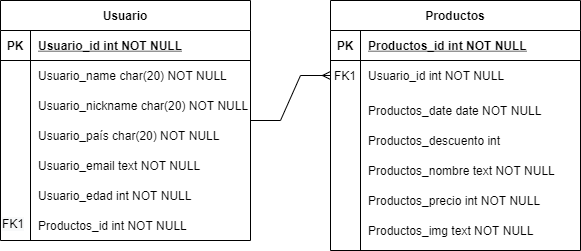

The diagram above was exported from draw.io. Its source (the exported page's mxGraphModel, read from the mxfile embedded in the PNG):
<mxGraphModel dx="1086" dy="806" grid="1" gridSize="10" guides="1" tooltips="1" connect="1" arrows="1" fold="1" page="1" pageScale="1" pageWidth="850" pageHeight="1100" math="0" shadow="0" extFonts="Permanent Marker^https://fonts.googleapis.com/css?family=Permanent+Marker">
  <root>
    <mxCell id="0" />
    <mxCell id="1" parent="0" />
    <mxCell id="C-vyLk0tnHw3VtMMgP7b-2" value="Productos" style="shape=table;startSize=30;container=1;collapsible=1;childLayout=tableLayout;fixedRows=1;rowLines=0;fontStyle=1;align=center;resizeLast=1;" parent="1" vertex="1">
      <mxGeometry x="450" y="120" width="250" height="250" as="geometry" />
    </mxCell>
    <mxCell id="C-vyLk0tnHw3VtMMgP7b-3" value="" style="shape=partialRectangle;collapsible=0;dropTarget=0;pointerEvents=0;fillColor=none;points=[[0,0.5],[1,0.5]];portConstraint=eastwest;top=0;left=0;right=0;bottom=1;" parent="C-vyLk0tnHw3VtMMgP7b-2" vertex="1">
      <mxGeometry y="30" width="250" height="30" as="geometry" />
    </mxCell>
    <mxCell id="C-vyLk0tnHw3VtMMgP7b-4" value="PK" style="shape=partialRectangle;overflow=hidden;connectable=0;fillColor=none;top=0;left=0;bottom=0;right=0;fontStyle=1;" parent="C-vyLk0tnHw3VtMMgP7b-3" vertex="1">
      <mxGeometry width="30" height="30" as="geometry">
        <mxRectangle width="30" height="30" as="alternateBounds" />
      </mxGeometry>
    </mxCell>
    <mxCell id="C-vyLk0tnHw3VtMMgP7b-5" value="Productos_id int NOT NULL " style="shape=partialRectangle;overflow=hidden;connectable=0;fillColor=none;top=0;left=0;bottom=0;right=0;align=left;spacingLeft=6;fontStyle=5;" parent="C-vyLk0tnHw3VtMMgP7b-3" vertex="1">
      <mxGeometry x="30" width="220" height="30" as="geometry">
        <mxRectangle width="220" height="30" as="alternateBounds" />
      </mxGeometry>
    </mxCell>
    <mxCell id="C-vyLk0tnHw3VtMMgP7b-6" value="" style="shape=partialRectangle;collapsible=0;dropTarget=0;pointerEvents=0;fillColor=none;points=[[0,0.5],[1,0.5]];portConstraint=eastwest;top=0;left=0;right=0;bottom=0;" parent="C-vyLk0tnHw3VtMMgP7b-2" vertex="1">
      <mxGeometry y="60" width="250" height="30" as="geometry" />
    </mxCell>
    <mxCell id="C-vyLk0tnHw3VtMMgP7b-7" value="FK1" style="shape=partialRectangle;overflow=hidden;connectable=0;fillColor=none;top=0;left=0;bottom=0;right=0;" parent="C-vyLk0tnHw3VtMMgP7b-6" vertex="1">
      <mxGeometry width="30" height="30" as="geometry">
        <mxRectangle width="30" height="30" as="alternateBounds" />
      </mxGeometry>
    </mxCell>
    <mxCell id="C-vyLk0tnHw3VtMMgP7b-8" value="Usuario_id int NOT NULL" style="shape=partialRectangle;overflow=hidden;connectable=0;fillColor=none;top=0;left=0;bottom=0;right=0;align=left;spacingLeft=6;" parent="C-vyLk0tnHw3VtMMgP7b-6" vertex="1">
      <mxGeometry x="30" width="220" height="30" as="geometry">
        <mxRectangle width="220" height="30" as="alternateBounds" />
      </mxGeometry>
    </mxCell>
    <mxCell id="C-vyLk0tnHw3VtMMgP7b-9" value="" style="shape=partialRectangle;collapsible=0;dropTarget=0;pointerEvents=0;fillColor=none;points=[[0,0.5],[1,0.5]];portConstraint=eastwest;top=0;left=0;right=0;bottom=0;" parent="C-vyLk0tnHw3VtMMgP7b-2" vertex="1">
      <mxGeometry y="90" width="250" height="40" as="geometry" />
    </mxCell>
    <mxCell id="C-vyLk0tnHw3VtMMgP7b-10" value="" style="shape=partialRectangle;overflow=hidden;connectable=0;fillColor=none;top=0;left=0;bottom=0;right=0;" parent="C-vyLk0tnHw3VtMMgP7b-9" vertex="1">
      <mxGeometry width="30" height="40" as="geometry">
        <mxRectangle width="30" height="40" as="alternateBounds" />
      </mxGeometry>
    </mxCell>
    <mxCell id="C-vyLk0tnHw3VtMMgP7b-11" value="Productos_date date NOT NULL" style="shape=partialRectangle;overflow=hidden;connectable=0;fillColor=none;top=0;left=0;bottom=0;right=0;align=left;spacingLeft=6;" parent="C-vyLk0tnHw3VtMMgP7b-9" vertex="1">
      <mxGeometry x="30" width="220" height="40" as="geometry">
        <mxRectangle width="220" height="40" as="alternateBounds" />
      </mxGeometry>
    </mxCell>
    <mxCell id="C-vyLk0tnHw3VtMMgP7b-23" value="Usuario" style="shape=table;startSize=30;container=1;collapsible=1;childLayout=tableLayout;fixedRows=1;rowLines=0;fontStyle=1;align=center;resizeLast=1;" parent="1" vertex="1">
      <mxGeometry x="120" y="120" width="250" height="240" as="geometry" />
    </mxCell>
    <mxCell id="C-vyLk0tnHw3VtMMgP7b-24" value="" style="shape=partialRectangle;collapsible=0;dropTarget=0;pointerEvents=0;fillColor=none;points=[[0,0.5],[1,0.5]];portConstraint=eastwest;top=0;left=0;right=0;bottom=1;" parent="C-vyLk0tnHw3VtMMgP7b-23" vertex="1">
      <mxGeometry y="30" width="250" height="30" as="geometry" />
    </mxCell>
    <mxCell id="C-vyLk0tnHw3VtMMgP7b-25" value="PK" style="shape=partialRectangle;overflow=hidden;connectable=0;fillColor=none;top=0;left=0;bottom=0;right=0;fontStyle=1;" parent="C-vyLk0tnHw3VtMMgP7b-24" vertex="1">
      <mxGeometry width="30" height="30" as="geometry">
        <mxRectangle width="30" height="30" as="alternateBounds" />
      </mxGeometry>
    </mxCell>
    <mxCell id="C-vyLk0tnHw3VtMMgP7b-26" value="Usuario_id int NOT NULL " style="shape=partialRectangle;overflow=hidden;connectable=0;fillColor=none;top=0;left=0;bottom=0;right=0;align=left;spacingLeft=6;fontStyle=5;" parent="C-vyLk0tnHw3VtMMgP7b-24" vertex="1">
      <mxGeometry x="30" width="220" height="30" as="geometry">
        <mxRectangle width="220" height="30" as="alternateBounds" />
      </mxGeometry>
    </mxCell>
    <mxCell id="C-vyLk0tnHw3VtMMgP7b-27" value="" style="shape=partialRectangle;collapsible=0;dropTarget=0;pointerEvents=0;fillColor=none;points=[[0,0.5],[1,0.5]];portConstraint=eastwest;top=0;left=0;right=0;bottom=0;" parent="C-vyLk0tnHw3VtMMgP7b-23" vertex="1">
      <mxGeometry y="60" width="250" height="30" as="geometry" />
    </mxCell>
    <mxCell id="C-vyLk0tnHw3VtMMgP7b-28" value="" style="shape=partialRectangle;overflow=hidden;connectable=0;fillColor=none;top=0;left=0;bottom=0;right=0;" parent="C-vyLk0tnHw3VtMMgP7b-27" vertex="1">
      <mxGeometry width="30" height="30" as="geometry">
        <mxRectangle width="30" height="30" as="alternateBounds" />
      </mxGeometry>
    </mxCell>
    <mxCell id="C-vyLk0tnHw3VtMMgP7b-29" value="Usuario_name char(20) NOT NULL" style="shape=partialRectangle;overflow=hidden;connectable=0;fillColor=none;top=0;left=0;bottom=0;right=0;align=left;spacingLeft=6;" parent="C-vyLk0tnHw3VtMMgP7b-27" vertex="1">
      <mxGeometry x="30" width="220" height="30" as="geometry">
        <mxRectangle width="220" height="30" as="alternateBounds" />
      </mxGeometry>
    </mxCell>
    <mxCell id="KwrmqriBvPgNm4e8d2vq-1" value="Usuario_nickname char(20) NOT NULL" style="shape=partialRectangle;overflow=hidden;connectable=0;fillColor=none;top=0;left=0;bottom=0;right=0;align=left;spacingLeft=6;" parent="1" vertex="1">
      <mxGeometry x="150" y="210" width="220" height="30" as="geometry">
        <mxRectangle width="220" height="30" as="alternateBounds" />
      </mxGeometry>
    </mxCell>
    <mxCell id="KwrmqriBvPgNm4e8d2vq-2" value="Usuario_país char(20) NOT NULL" style="shape=partialRectangle;overflow=hidden;connectable=0;fillColor=none;top=0;left=0;bottom=0;right=0;align=left;spacingLeft=6;" parent="1" vertex="1">
      <mxGeometry x="150" y="240" width="220" height="30" as="geometry">
        <mxRectangle width="220" height="30" as="alternateBounds" />
      </mxGeometry>
    </mxCell>
    <mxCell id="KwrmqriBvPgNm4e8d2vq-3" value="Usuario_email text NOT NULL" style="shape=partialRectangle;overflow=hidden;connectable=0;fillColor=none;top=0;left=0;bottom=0;right=0;align=left;spacingLeft=6;" parent="1" vertex="1">
      <mxGeometry x="150" y="270" width="220" height="30" as="geometry">
        <mxRectangle width="220" height="30" as="alternateBounds" />
      </mxGeometry>
    </mxCell>
    <mxCell id="KwrmqriBvPgNm4e8d2vq-4" value="Usuario_edad int NOT NULL" style="shape=partialRectangle;overflow=hidden;connectable=0;fillColor=none;top=0;left=0;bottom=0;right=0;align=left;spacingLeft=6;" parent="1" vertex="1">
      <mxGeometry x="150" y="300" width="220" height="30" as="geometry">
        <mxRectangle width="220" height="30" as="alternateBounds" />
      </mxGeometry>
    </mxCell>
    <mxCell id="KwrmqriBvPgNm4e8d2vq-5" value="Productos_id int NOT NULL" style="shape=partialRectangle;overflow=hidden;connectable=0;fillColor=none;top=0;left=0;bottom=0;right=0;align=left;spacingLeft=6;" parent="1" vertex="1">
      <mxGeometry x="150" y="330" width="220" height="30" as="geometry">
        <mxRectangle width="220" height="30" as="alternateBounds" />
      </mxGeometry>
    </mxCell>
    <mxCell id="KwrmqriBvPgNm4e8d2vq-6" value="&lt;span style=&quot;color: rgb(0, 0, 0); font-family: helvetica; font-size: 12px; font-style: normal; font-weight: 400; letter-spacing: normal; text-align: center; text-indent: 0px; text-transform: none; word-spacing: 0px; background-color: rgb(248, 249, 250); display: inline; float: none;&quot;&gt;FK1&lt;/span&gt;" style="text;whiteSpace=wrap;html=1;" parent="1" vertex="1">
      <mxGeometry x="120" y="330" width="30" height="30" as="geometry" />
    </mxCell>
    <mxCell id="KwrmqriBvPgNm4e8d2vq-7" value="" style="edgeStyle=entityRelationEdgeStyle;fontSize=12;html=1;endArrow=ERmany;rounded=0;" parent="1" target="C-vyLk0tnHw3VtMMgP7b-6" edge="1">
      <mxGeometry width="100" height="100" relative="1" as="geometry">
        <mxPoint x="370" y="240" as="sourcePoint" />
        <mxPoint x="520" y="180" as="targetPoint" />
      </mxGeometry>
    </mxCell>
    <mxCell id="KwrmqriBvPgNm4e8d2vq-9" value="Productos_descuento int" style="shape=partialRectangle;overflow=hidden;connectable=0;fillColor=none;top=0;left=0;bottom=0;right=0;align=left;spacingLeft=6;" parent="1" vertex="1">
      <mxGeometry x="480" y="240" width="220" height="40" as="geometry">
        <mxRectangle width="220" height="40" as="alternateBounds" />
      </mxGeometry>
    </mxCell>
    <mxCell id="KwrmqriBvPgNm4e8d2vq-10" value="Productos_nombre text NOT NULL" style="shape=partialRectangle;overflow=hidden;connectable=0;fillColor=none;top=0;left=0;bottom=0;right=0;align=left;spacingLeft=6;" parent="1" vertex="1">
      <mxGeometry x="480" y="270" width="220" height="40" as="geometry">
        <mxRectangle width="220" height="40" as="alternateBounds" />
      </mxGeometry>
    </mxCell>
    <mxCell id="KwrmqriBvPgNm4e8d2vq-11" value="Productos_precio int NOT NULL" style="shape=partialRectangle;overflow=hidden;connectable=0;fillColor=none;top=0;left=0;bottom=0;right=0;align=left;spacingLeft=6;" parent="1" vertex="1">
      <mxGeometry x="480" y="300" width="220" height="40" as="geometry">
        <mxRectangle width="220" height="40" as="alternateBounds" />
      </mxGeometry>
    </mxCell>
    <mxCell id="KwrmqriBvPgNm4e8d2vq-12" value="Productos_img text NOT NULL" style="shape=partialRectangle;overflow=hidden;connectable=0;fillColor=none;top=0;left=0;bottom=0;right=0;align=left;spacingLeft=6;" parent="1" vertex="1">
      <mxGeometry x="480" y="330" width="220" height="40" as="geometry">
        <mxRectangle width="220" height="40" as="alternateBounds" />
      </mxGeometry>
    </mxCell>
  </root>
</mxGraphModel>